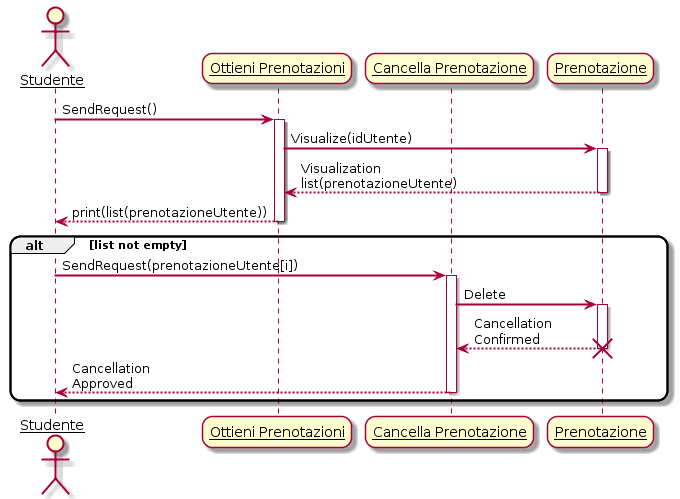

The diagram above was rendered by PlantUML. Its source (embedded in the PNG):
@startuml
skinparam sequenceArrowThickness 2
skinparam roundcorner 20
skinparam maxmessagesize 60
skinparam sequenceParticipant underline

actor Studente
participant "Ottieni Prenotazioni" as B
participant "Cancella Prenotazione" as A
participant "Prenotazione" as C

Studente -> B: SendRequest()
activate B

B -> C: Visualize(idUtente)
activate C

C --> B: Visualization list(prenotazioneUtente)
deactivate C

B --> Studente: print(list(prenotazioneUtente))
deactivate B

alt list not empty


    Studente -> A: SendRequest(prenotazioneUtente[i])
    activate A

    A -> C: Delete
    activate C

    C --> A: Cancellation Confirmed
    destroy C

    A --> Studente: Cancellation Approved
    deactivate A
    
end

@enduml